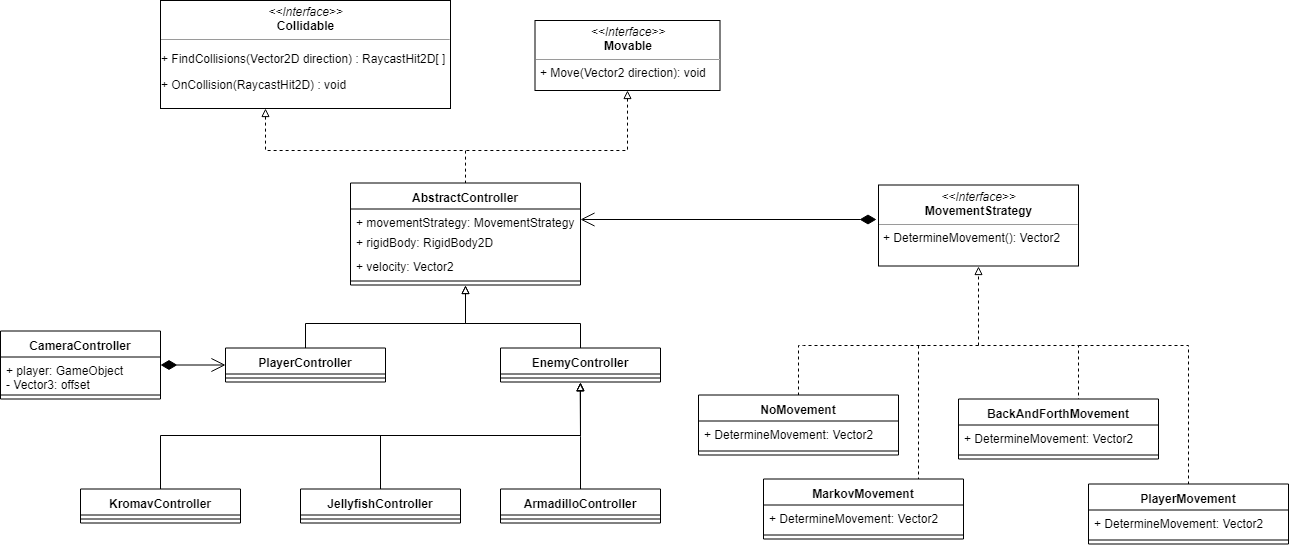

The diagram above was exported from draw.io. Its source (the exported page's mxGraphModel, read from the mxfile embedded in the PNG):
<mxGraphModel dx="2244" dy="764" grid="1" gridSize="10" guides="1" tooltips="1" connect="1" arrows="1" fold="1" page="1" pageScale="1" pageWidth="850" pageHeight="1100" math="0" shadow="0">
  <root>
    <mxCell id="0" />
    <mxCell id="1" parent="0" />
    <mxCell id="iA3wb0MvUN5eg3gcRW8g-42" style="edgeStyle=orthogonalEdgeStyle;rounded=0;orthogonalLoop=1;jettySize=auto;html=1;exitX=0.5;exitY=0;exitDx=0;exitDy=0;entryX=0.5;entryY=1;entryDx=0;entryDy=0;startArrow=none;startFill=0;endArrow=block;endFill=0;" edge="1" parent="1" source="9ry-ERlTSsdtbw8EnkSQ-2" target="jo7SGCWTv_9qkZ0w84QZ-5">
      <mxGeometry relative="1" as="geometry">
        <Array as="points">
          <mxPoint x="-415" y="482.5" />
          <mxPoint x="-255" y="482.5" />
        </Array>
      </mxGeometry>
    </mxCell>
    <mxCell id="9ry-ERlTSsdtbw8EnkSQ-2" value="PlayerController" style="swimlane;fontStyle=1;align=center;verticalAlign=top;childLayout=stackLayout;horizontal=1;startSize=26;horizontalStack=0;resizeParent=1;resizeParentMax=0;resizeLast=0;collapsible=1;marginBottom=0;" parent="1" vertex="1">
      <mxGeometry x="-495" y="507.5" width="160" height="34" as="geometry" />
    </mxCell>
    <mxCell id="9ry-ERlTSsdtbw8EnkSQ-4" value="" style="line;strokeWidth=1;fillColor=none;align=left;verticalAlign=middle;spacingTop=-1;spacingLeft=3;spacingRight=3;rotatable=0;labelPosition=right;points=[];portConstraint=eastwest;" parent="9ry-ERlTSsdtbw8EnkSQ-2" vertex="1">
      <mxGeometry y="26" width="160" height="8" as="geometry" />
    </mxCell>
    <mxCell id="iA3wb0MvUN5eg3gcRW8g-3" style="edgeStyle=orthogonalEdgeStyle;rounded=0;orthogonalLoop=1;jettySize=auto;html=1;exitX=0.5;exitY=1;exitDx=0;exitDy=0;endArrow=none;endFill=0;dashed=1;startArrow=block;startFill=0;" edge="1" parent="1" source="jo7SGCWTv_9qkZ0w84QZ-4">
      <mxGeometry relative="1" as="geometry">
        <mxPoint x="-255" y="310" as="targetPoint" />
        <Array as="points">
          <mxPoint x="-93" y="310" />
        </Array>
      </mxGeometry>
    </mxCell>
    <mxCell id="jo7SGCWTv_9qkZ0w84QZ-4" value="&lt;p style=&quot;margin: 0px ; margin-top: 4px ; text-align: center&quot;&gt;&lt;i&gt;&amp;lt;&amp;lt;Interface&amp;gt;&amp;gt;&lt;/i&gt;&lt;br&gt;&lt;b&gt;Movable&lt;/b&gt;&lt;/p&gt;&lt;hr size=&quot;1&quot;&gt;&lt;p style=&quot;margin: 0px ; margin-left: 4px&quot;&gt;+ Move(Vector2 direction): void&lt;/p&gt;" style="verticalAlign=top;align=left;overflow=fill;fontSize=12;fontFamily=Helvetica;html=1;" parent="1" vertex="1">
      <mxGeometry x="-185.5" y="180" width="185" height="70" as="geometry" />
    </mxCell>
    <mxCell id="iA3wb0MvUN5eg3gcRW8g-2" style="edgeStyle=orthogonalEdgeStyle;rounded=0;orthogonalLoop=1;jettySize=auto;html=1;endArrow=none;endFill=0;dashed=1;startArrow=block;startFill=0;entryX=0.5;entryY=0;entryDx=0;entryDy=0;" edge="1" parent="1" source="iA3wb0MvUN5eg3gcRW8g-12" target="jo7SGCWTv_9qkZ0w84QZ-5">
      <mxGeometry relative="1" as="geometry">
        <mxPoint x="-230" y="300" as="targetPoint" />
        <Array as="points">
          <mxPoint x="-455" y="310" />
          <mxPoint x="-255" y="310" />
        </Array>
        <mxPoint x="-455" y="272.5" as="sourcePoint" />
      </mxGeometry>
    </mxCell>
    <mxCell id="iA3wb0MvUN5eg3gcRW8g-41" style="edgeStyle=orthogonalEdgeStyle;rounded=0;orthogonalLoop=1;jettySize=auto;html=1;exitX=0.5;exitY=0;exitDx=0;exitDy=0;entryX=0.5;entryY=1;entryDx=0;entryDy=0;startArrow=none;startFill=0;endArrow=block;endFill=0;" edge="1" parent="1" source="9ry-ERlTSsdtbw8EnkSQ-19" target="jo7SGCWTv_9qkZ0w84QZ-5">
      <mxGeometry relative="1" as="geometry">
        <Array as="points">
          <mxPoint x="-140" y="482.5" />
          <mxPoint x="-255" y="482.5" />
        </Array>
      </mxGeometry>
    </mxCell>
    <mxCell id="9ry-ERlTSsdtbw8EnkSQ-19" value="EnemyController" style="swimlane;fontStyle=1;align=center;verticalAlign=top;childLayout=stackLayout;horizontal=1;startSize=26;horizontalStack=0;resizeParent=1;resizeParentMax=0;resizeLast=0;collapsible=1;marginBottom=0;" parent="1" vertex="1">
      <mxGeometry x="-220" y="507.5" width="160" height="34" as="geometry" />
    </mxCell>
    <mxCell id="9ry-ERlTSsdtbw8EnkSQ-21" value="" style="line;strokeWidth=1;fillColor=none;align=left;verticalAlign=middle;spacingTop=-1;spacingLeft=3;spacingRight=3;rotatable=0;labelPosition=right;points=[];portConstraint=eastwest;" parent="9ry-ERlTSsdtbw8EnkSQ-19" vertex="1">
      <mxGeometry y="26" width="160" height="8" as="geometry" />
    </mxCell>
    <mxCell id="jo7SGCWTv_9qkZ0w84QZ-5" value="AbstractController" style="swimlane;fontStyle=1;align=center;verticalAlign=top;childLayout=stackLayout;horizontal=1;startSize=26;horizontalStack=0;resizeParent=1;resizeParentMax=0;resizeLast=0;collapsible=1;marginBottom=0;" parent="1" vertex="1">
      <mxGeometry x="-370" y="342.5" width="230" height="102" as="geometry" />
    </mxCell>
    <mxCell id="iA3wb0MvUN5eg3gcRW8g-20" value="+ movementStrategy: MovementStrategy&#10;" style="text;strokeColor=none;fillColor=none;align=left;verticalAlign=top;spacingLeft=4;spacingRight=4;overflow=hidden;rotatable=0;points=[[0,0.5],[1,0.5]];portConstraint=eastwest;" vertex="1" parent="jo7SGCWTv_9qkZ0w84QZ-5">
      <mxGeometry y="26" width="230" height="20" as="geometry" />
    </mxCell>
    <mxCell id="jo7SGCWTv_9qkZ0w84QZ-6" value="+ rigidBody: RigidBody2D&#10;" style="text;strokeColor=none;fillColor=none;align=left;verticalAlign=top;spacingLeft=4;spacingRight=4;overflow=hidden;rotatable=0;points=[[0,0.5],[1,0.5]];portConstraint=eastwest;" parent="jo7SGCWTv_9qkZ0w84QZ-5" vertex="1">
      <mxGeometry y="46" width="230" height="24" as="geometry" />
    </mxCell>
    <mxCell id="iA3wb0MvUN5eg3gcRW8g-40" value="+ velocity: Vector2&#10;" style="text;strokeColor=none;fillColor=none;align=left;verticalAlign=top;spacingLeft=4;spacingRight=4;overflow=hidden;rotatable=0;points=[[0,0.5],[1,0.5]];portConstraint=eastwest;" vertex="1" parent="jo7SGCWTv_9qkZ0w84QZ-5">
      <mxGeometry y="70" width="230" height="24" as="geometry" />
    </mxCell>
    <mxCell id="jo7SGCWTv_9qkZ0w84QZ-7" value="" style="line;strokeWidth=1;fillColor=none;align=left;verticalAlign=middle;spacingTop=-1;spacingLeft=3;spacingRight=3;rotatable=0;labelPosition=right;points=[];portConstraint=eastwest;" parent="jo7SGCWTv_9qkZ0w84QZ-5" vertex="1">
      <mxGeometry y="94" width="230" height="8" as="geometry" />
    </mxCell>
    <mxCell id="9ry-ERlTSsdtbw8EnkSQ-27" value="CameraController" style="swimlane;fontStyle=1;align=center;verticalAlign=top;childLayout=stackLayout;horizontal=1;startSize=26;horizontalStack=0;resizeParent=1;resizeParentMax=0;resizeLast=0;collapsible=1;marginBottom=0;" parent="1" vertex="1">
      <mxGeometry x="-720" y="490.5" width="160" height="68" as="geometry" />
    </mxCell>
    <mxCell id="9ry-ERlTSsdtbw8EnkSQ-28" value="+ player: GameObject&#10;- Vector3: offset&#10;" style="text;strokeColor=none;fillColor=none;align=left;verticalAlign=top;spacingLeft=4;spacingRight=4;overflow=hidden;rotatable=0;points=[[0,0.5],[1,0.5]];portConstraint=eastwest;" parent="9ry-ERlTSsdtbw8EnkSQ-27" vertex="1">
      <mxGeometry y="26" width="160" height="34" as="geometry" />
    </mxCell>
    <mxCell id="9ry-ERlTSsdtbw8EnkSQ-29" value="" style="line;strokeWidth=1;fillColor=none;align=left;verticalAlign=middle;spacingTop=-1;spacingLeft=3;spacingRight=3;rotatable=0;labelPosition=right;points=[];portConstraint=eastwest;" parent="9ry-ERlTSsdtbw8EnkSQ-27" vertex="1">
      <mxGeometry y="60" width="160" height="8" as="geometry" />
    </mxCell>
    <mxCell id="iA3wb0MvUN5eg3gcRW8g-47" style="edgeStyle=orthogonalEdgeStyle;rounded=0;orthogonalLoop=1;jettySize=auto;html=1;exitX=0.5;exitY=0;exitDx=0;exitDy=0;startArrow=none;startFill=0;endArrow=block;endFill=0;" edge="1" parent="1" source="VhGrqh_x7TxvrjMkoG5Y-2">
      <mxGeometry relative="1" as="geometry">
        <mxPoint x="-140.33333333333303" y="542.5" as="targetPoint" />
      </mxGeometry>
    </mxCell>
    <mxCell id="VhGrqh_x7TxvrjMkoG5Y-2" value="ArmadilloController" style="swimlane;fontStyle=1;align=center;verticalAlign=top;childLayout=stackLayout;horizontal=1;startSize=26;horizontalStack=0;resizeParent=1;resizeParentMax=0;resizeLast=0;collapsible=1;marginBottom=0;" vertex="1" parent="1">
      <mxGeometry x="-220" y="648.5" width="160" height="34" as="geometry" />
    </mxCell>
    <mxCell id="VhGrqh_x7TxvrjMkoG5Y-4" value="" style="line;strokeWidth=1;fillColor=none;align=left;verticalAlign=middle;spacingTop=-1;spacingLeft=3;spacingRight=3;rotatable=0;labelPosition=right;points=[];portConstraint=eastwest;" vertex="1" parent="VhGrqh_x7TxvrjMkoG5Y-2">
      <mxGeometry y="26" width="160" height="8" as="geometry" />
    </mxCell>
    <mxCell id="iA3wb0MvUN5eg3gcRW8g-46" style="edgeStyle=orthogonalEdgeStyle;rounded=0;orthogonalLoop=1;jettySize=auto;html=1;exitX=0.5;exitY=0;exitDx=0;exitDy=0;entryX=0.5;entryY=1;entryDx=0;entryDy=0;startArrow=none;startFill=0;endArrow=block;endFill=0;" edge="1" parent="1" source="VhGrqh_x7TxvrjMkoG5Y-9" target="9ry-ERlTSsdtbw8EnkSQ-19">
      <mxGeometry relative="1" as="geometry" />
    </mxCell>
    <mxCell id="VhGrqh_x7TxvrjMkoG5Y-9" value="JellyfishController" style="swimlane;fontStyle=1;align=center;verticalAlign=top;childLayout=stackLayout;horizontal=1;startSize=26;horizontalStack=0;resizeParent=1;resizeParentMax=0;resizeLast=0;collapsible=1;marginBottom=0;" vertex="1" parent="1">
      <mxGeometry x="-420" y="648.5" width="160" height="34" as="geometry" />
    </mxCell>
    <mxCell id="VhGrqh_x7TxvrjMkoG5Y-11" value="" style="line;strokeWidth=1;fillColor=none;align=left;verticalAlign=middle;spacingTop=-1;spacingLeft=3;spacingRight=3;rotatable=0;labelPosition=right;points=[];portConstraint=eastwest;" vertex="1" parent="VhGrqh_x7TxvrjMkoG5Y-9">
      <mxGeometry y="26" width="160" height="8" as="geometry" />
    </mxCell>
    <mxCell id="iA3wb0MvUN5eg3gcRW8g-44" style="edgeStyle=orthogonalEdgeStyle;rounded=0;orthogonalLoop=1;jettySize=auto;html=1;exitX=0.5;exitY=0;exitDx=0;exitDy=0;entryX=0.5;entryY=1;entryDx=0;entryDy=0;startArrow=none;startFill=0;endArrow=block;endFill=0;" edge="1" parent="1" source="VhGrqh_x7TxvrjMkoG5Y-13" target="9ry-ERlTSsdtbw8EnkSQ-19">
      <mxGeometry relative="1" as="geometry" />
    </mxCell>
    <mxCell id="VhGrqh_x7TxvrjMkoG5Y-13" value="KromavController" style="swimlane;fontStyle=1;align=center;verticalAlign=top;childLayout=stackLayout;horizontal=1;startSize=26;horizontalStack=0;resizeParent=1;resizeParentMax=0;resizeLast=0;collapsible=1;marginBottom=0;" vertex="1" parent="1">
      <mxGeometry x="-640" y="648.5" width="160" height="34" as="geometry" />
    </mxCell>
    <mxCell id="VhGrqh_x7TxvrjMkoG5Y-15" value="" style="line;strokeWidth=1;fillColor=none;align=left;verticalAlign=middle;spacingTop=-1;spacingLeft=3;spacingRight=3;rotatable=0;labelPosition=right;points=[];portConstraint=eastwest;" vertex="1" parent="VhGrqh_x7TxvrjMkoG5Y-13">
      <mxGeometry y="26" width="160" height="8" as="geometry" />
    </mxCell>
    <mxCell id="iA3wb0MvUN5eg3gcRW8g-12" value="&lt;p style=&quot;margin: 0px ; margin-top: 4px ; text-align: center&quot;&gt;&lt;i&gt;&amp;lt;&amp;lt;Interface&amp;gt;&amp;gt;&lt;/i&gt;&lt;br&gt;&lt;b&gt;Collidable&lt;/b&gt;&lt;/p&gt;&lt;hr size=&quot;1&quot;&gt;&lt;p&gt;+ FindCollisions(Vector2D direction) : RaycastHit2D[ ]&lt;/p&gt;&lt;p&gt;+ OnCollision(RaycastHit2D) : void&amp;nbsp;&lt;/p&gt;" style="verticalAlign=top;align=left;overflow=fill;fontSize=12;fontFamily=Helvetica;html=1;" vertex="1" parent="1">
      <mxGeometry x="-560" y="160" width="290" height="108" as="geometry" />
    </mxCell>
    <mxCell id="VhGrqh_x7TxvrjMkoG5Y-21" value="" style="endArrow=open;html=1;endSize=12;startArrow=diamondThin;startSize=14;startFill=1;edgeStyle=orthogonalEdgeStyle;align=left;verticalAlign=bottom;" edge="1" parent="1" source="9ry-ERlTSsdtbw8EnkSQ-27" target="9ry-ERlTSsdtbw8EnkSQ-2">
      <mxGeometry x="-0.0909" y="64" relative="1" as="geometry">
        <mxPoint x="-805" y="712.5" as="sourcePoint" />
        <mxPoint x="-645" y="712.5" as="targetPoint" />
        <mxPoint as="offset" />
      </mxGeometry>
    </mxCell>
    <mxCell id="iA3wb0MvUN5eg3gcRW8g-18" value="&lt;p style=&quot;margin: 0px ; margin-top: 4px ; text-align: center&quot;&gt;&lt;i&gt;&amp;lt;&amp;lt;Interface&amp;gt;&amp;gt;&lt;/i&gt;&lt;br&gt;&lt;b&gt;MovementStrategy&lt;/b&gt;&lt;/p&gt;&lt;hr size=&quot;1&quot;&gt;&lt;p style=&quot;margin: 0px ; margin-left: 4px&quot;&gt;&lt;span&gt;+ DetermineMovement(): Vector2&lt;/span&gt;&lt;br&gt;&lt;/p&gt;" style="verticalAlign=top;align=left;overflow=fill;fontSize=12;fontFamily=Helvetica;html=1;" vertex="1" parent="1">
      <mxGeometry x="158" y="344.5" width="200" height="81" as="geometry" />
    </mxCell>
    <mxCell id="iA3wb0MvUN5eg3gcRW8g-35" style="edgeStyle=orthogonalEdgeStyle;rounded=0;orthogonalLoop=1;jettySize=auto;html=1;exitX=0.5;exitY=0;exitDx=0;exitDy=0;dashed=1;startArrow=none;startFill=0;endArrow=none;endFill=0;" edge="1" parent="1" source="iA3wb0MvUN5eg3gcRW8g-21">
      <mxGeometry relative="1" as="geometry">
        <mxPoint x="358" y="504.5" as="targetPoint" />
        <Array as="points">
          <mxPoint x="468" y="504.5" />
        </Array>
      </mxGeometry>
    </mxCell>
    <mxCell id="iA3wb0MvUN5eg3gcRW8g-21" value="PlayerMovement" style="swimlane;fontStyle=1;align=center;verticalAlign=top;childLayout=stackLayout;horizontal=1;startSize=26;horizontalStack=0;resizeParent=1;resizeParentMax=0;resizeLast=0;collapsible=1;marginBottom=0;" vertex="1" parent="1">
      <mxGeometry x="368" y="643.5" width="200" height="60" as="geometry" />
    </mxCell>
    <mxCell id="iA3wb0MvUN5eg3gcRW8g-22" value="+ DetermineMovement: Vector2" style="text;strokeColor=none;fillColor=none;align=left;verticalAlign=top;spacingLeft=4;spacingRight=4;overflow=hidden;rotatable=0;points=[[0,0.5],[1,0.5]];portConstraint=eastwest;" vertex="1" parent="iA3wb0MvUN5eg3gcRW8g-21">
      <mxGeometry y="26" width="200" height="26" as="geometry" />
    </mxCell>
    <mxCell id="iA3wb0MvUN5eg3gcRW8g-23" value="" style="line;strokeWidth=1;fillColor=none;align=left;verticalAlign=middle;spacingTop=-1;spacingLeft=3;spacingRight=3;rotatable=0;labelPosition=right;points=[];portConstraint=eastwest;" vertex="1" parent="iA3wb0MvUN5eg3gcRW8g-21">
      <mxGeometry y="52" width="200" height="8" as="geometry" />
    </mxCell>
    <mxCell id="iA3wb0MvUN5eg3gcRW8g-34" style="edgeStyle=orthogonalEdgeStyle;rounded=0;orthogonalLoop=1;jettySize=auto;html=1;exitX=0.5;exitY=0;exitDx=0;exitDy=0;dashed=1;startArrow=none;startFill=0;endArrow=none;endFill=0;" edge="1" parent="1" source="iA3wb0MvUN5eg3gcRW8g-25">
      <mxGeometry relative="1" as="geometry">
        <mxPoint x="258" y="504.5" as="targetPoint" />
        <Array as="points">
          <mxPoint x="198" y="638.5" />
          <mxPoint x="198" y="504.5" />
        </Array>
      </mxGeometry>
    </mxCell>
    <mxCell id="iA3wb0MvUN5eg3gcRW8g-25" value="MarkovMovement" style="swimlane;fontStyle=1;align=center;verticalAlign=top;childLayout=stackLayout;horizontal=1;startSize=26;horizontalStack=0;resizeParent=1;resizeParentMax=0;resizeLast=0;collapsible=1;marginBottom=0;" vertex="1" parent="1">
      <mxGeometry x="43" y="638.5" width="200" height="60" as="geometry" />
    </mxCell>
    <mxCell id="iA3wb0MvUN5eg3gcRW8g-26" value="+ DetermineMovement: Vector2" style="text;strokeColor=none;fillColor=none;align=left;verticalAlign=top;spacingLeft=4;spacingRight=4;overflow=hidden;rotatable=0;points=[[0,0.5],[1,0.5]];portConstraint=eastwest;" vertex="1" parent="iA3wb0MvUN5eg3gcRW8g-25">
      <mxGeometry y="26" width="200" height="26" as="geometry" />
    </mxCell>
    <mxCell id="iA3wb0MvUN5eg3gcRW8g-27" value="" style="line;strokeWidth=1;fillColor=none;align=left;verticalAlign=middle;spacingTop=-1;spacingLeft=3;spacingRight=3;rotatable=0;labelPosition=right;points=[];portConstraint=eastwest;" vertex="1" parent="iA3wb0MvUN5eg3gcRW8g-25">
      <mxGeometry y="52" width="200" height="8" as="geometry" />
    </mxCell>
    <mxCell id="iA3wb0MvUN5eg3gcRW8g-36" style="edgeStyle=orthogonalEdgeStyle;rounded=0;orthogonalLoop=1;jettySize=auto;html=1;exitX=0.5;exitY=0;exitDx=0;exitDy=0;entryX=0.5;entryY=1;entryDx=0;entryDy=0;dashed=1;startArrow=none;startFill=0;endArrow=block;endFill=0;" edge="1" parent="1" source="iA3wb0MvUN5eg3gcRW8g-28" target="iA3wb0MvUN5eg3gcRW8g-18">
      <mxGeometry relative="1" as="geometry">
        <Array as="points">
          <mxPoint x="358" y="504.5" />
          <mxPoint x="258" y="504.5" />
        </Array>
      </mxGeometry>
    </mxCell>
    <mxCell id="iA3wb0MvUN5eg3gcRW8g-28" value="BackAndForthMovement" style="swimlane;fontStyle=1;align=center;verticalAlign=top;childLayout=stackLayout;horizontal=1;startSize=26;horizontalStack=0;resizeParent=1;resizeParentMax=0;resizeLast=0;collapsible=1;marginBottom=0;" vertex="1" parent="1">
      <mxGeometry x="238" y="558.5" width="200" height="60" as="geometry" />
    </mxCell>
    <mxCell id="iA3wb0MvUN5eg3gcRW8g-29" value="+ DetermineMovement: Vector2" style="text;strokeColor=none;fillColor=none;align=left;verticalAlign=top;spacingLeft=4;spacingRight=4;overflow=hidden;rotatable=0;points=[[0,0.5],[1,0.5]];portConstraint=eastwest;" vertex="1" parent="iA3wb0MvUN5eg3gcRW8g-28">
      <mxGeometry y="26" width="200" height="26" as="geometry" />
    </mxCell>
    <mxCell id="iA3wb0MvUN5eg3gcRW8g-30" value="" style="line;strokeWidth=1;fillColor=none;align=left;verticalAlign=middle;spacingTop=-1;spacingLeft=3;spacingRight=3;rotatable=0;labelPosition=right;points=[];portConstraint=eastwest;" vertex="1" parent="iA3wb0MvUN5eg3gcRW8g-28">
      <mxGeometry y="52" width="200" height="8" as="geometry" />
    </mxCell>
    <mxCell id="iA3wb0MvUN5eg3gcRW8g-37" style="edgeStyle=orthogonalEdgeStyle;rounded=0;orthogonalLoop=1;jettySize=auto;html=1;exitX=0.5;exitY=0;exitDx=0;exitDy=0;dashed=1;startArrow=none;startFill=0;endArrow=none;endFill=0;" edge="1" parent="1" source="iA3wb0MvUN5eg3gcRW8g-31">
      <mxGeometry relative="1" as="geometry">
        <mxPoint x="208" y="504.5" as="targetPoint" />
        <Array as="points">
          <mxPoint x="83" y="504.5" />
          <mxPoint x="258" y="504.5" />
        </Array>
      </mxGeometry>
    </mxCell>
    <mxCell id="iA3wb0MvUN5eg3gcRW8g-31" value="NoMovement" style="swimlane;fontStyle=1;align=center;verticalAlign=top;childLayout=stackLayout;horizontal=1;startSize=26;horizontalStack=0;resizeParent=1;resizeParentMax=0;resizeLast=0;collapsible=1;marginBottom=0;" vertex="1" parent="1">
      <mxGeometry x="-22" y="554.5" width="200" height="60" as="geometry" />
    </mxCell>
    <mxCell id="iA3wb0MvUN5eg3gcRW8g-32" value="+ DetermineMovement: Vector2" style="text;strokeColor=none;fillColor=none;align=left;verticalAlign=top;spacingLeft=4;spacingRight=4;overflow=hidden;rotatable=0;points=[[0,0.5],[1,0.5]];portConstraint=eastwest;" vertex="1" parent="iA3wb0MvUN5eg3gcRW8g-31">
      <mxGeometry y="26" width="200" height="26" as="geometry" />
    </mxCell>
    <mxCell id="iA3wb0MvUN5eg3gcRW8g-33" value="" style="line;strokeWidth=1;fillColor=none;align=left;verticalAlign=middle;spacingTop=-1;spacingLeft=3;spacingRight=3;rotatable=0;labelPosition=right;points=[];portConstraint=eastwest;" vertex="1" parent="iA3wb0MvUN5eg3gcRW8g-31">
      <mxGeometry y="52" width="200" height="8" as="geometry" />
    </mxCell>
    <mxCell id="iA3wb0MvUN5eg3gcRW8g-39" value="" style="endArrow=open;html=1;endSize=12;startArrow=diamondThin;startSize=14;startFill=1;edgeStyle=orthogonalEdgeStyle;align=left;verticalAlign=bottom;entryX=1;entryY=0.5;entryDx=0;entryDy=0;exitX=-0.01;exitY=0.42;exitDx=0;exitDy=0;exitPerimeter=0;" edge="1" parent="1" source="iA3wb0MvUN5eg3gcRW8g-18" target="iA3wb0MvUN5eg3gcRW8g-20">
      <mxGeometry x="-0.0909" y="64" relative="1" as="geometry">
        <mxPoint x="100" y="372.5" as="sourcePoint" />
        <mxPoint x="125" y="353" as="targetPoint" />
        <mxPoint as="offset" />
      </mxGeometry>
    </mxCell>
  </root>
</mxGraphModel>